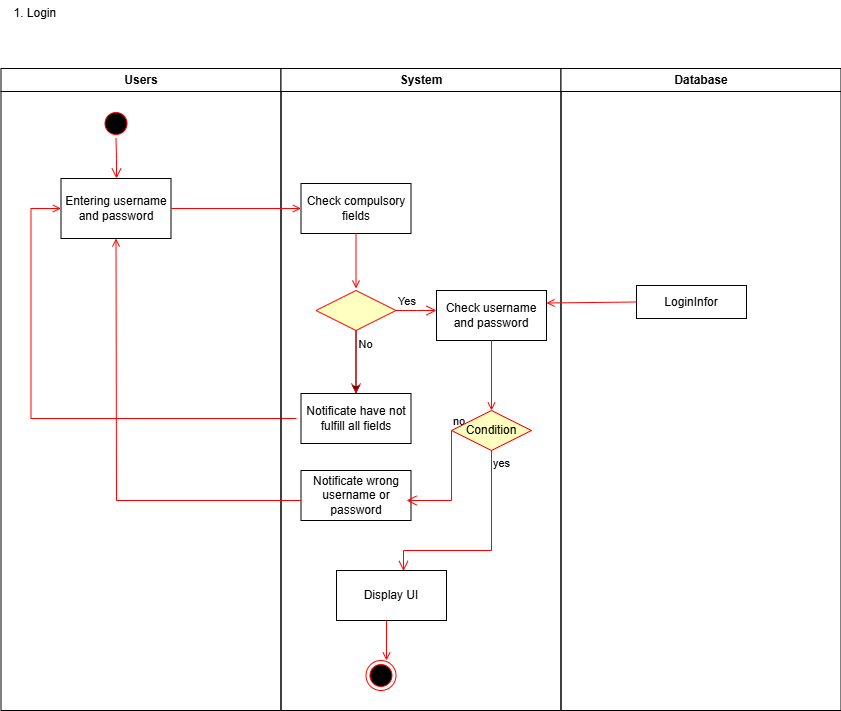

The diagram above was exported from draw.io. Its source (the exported page's mxGraphModel, read from the mxfile embedded in the PNG):
<mxGraphModel dx="946" dy="563" grid="1" gridSize="10" guides="1" tooltips="1" connect="1" arrows="1" fold="1" page="1" pageScale="1" pageWidth="1169" pageHeight="826" background="none" math="0" shadow="0">
  <root>
    <mxCell id="0" />
    <mxCell id="1" parent="0" />
    <mxCell id="2" value="Users" style="swimlane;whiteSpace=wrap" parent="1" vertex="1">
      <mxGeometry x="164.5" y="128" width="280" height="642" as="geometry" />
    </mxCell>
    <mxCell id="5" value="" style="ellipse;shape=startState;fillColor=#000000;strokeColor=#ff0000;" parent="2" vertex="1">
      <mxGeometry x="100" y="40" width="30" height="30" as="geometry" />
    </mxCell>
    <mxCell id="6" value="" style="edgeStyle=elbowEdgeStyle;elbow=horizontal;verticalAlign=bottom;endArrow=open;endSize=8;strokeColor=#FF0000;endFill=1;rounded=0" parent="2" source="5" target="7" edge="1">
      <mxGeometry x="100" y="40" as="geometry">
        <mxPoint x="115" y="110" as="targetPoint" />
      </mxGeometry>
    </mxCell>
    <mxCell id="7" value="Entering username and password" style="whiteSpace=wrap;" parent="2" vertex="1">
      <mxGeometry x="60" y="110" width="110" height="60" as="geometry" />
    </mxCell>
    <mxCell id="12" value="" style="edgeStyle=elbowEdgeStyle;elbow=horizontal;strokeColor=#FF0000;endArrow=open;endFill=1;rounded=0" parent="2" target="7" edge="1">
      <mxGeometry width="100" height="100" relative="1" as="geometry">
        <mxPoint x="295.5" y="350" as="sourcePoint" />
        <mxPoint x="260" y="190" as="targetPoint" />
        <Array as="points">
          <mxPoint x="30" y="250" />
        </Array>
      </mxGeometry>
    </mxCell>
    <mxCell id="3" value="System" style="swimlane;whiteSpace=wrap;startSize=23;" parent="1" vertex="1">
      <mxGeometry x="444.5" y="128" width="280" height="642" as="geometry" />
    </mxCell>
    <mxCell id="15" value="Check compulsory fields" style="whiteSpace=wrap;" parent="3" vertex="1">
      <mxGeometry x="20" y="115" width="110" height="50" as="geometry" />
    </mxCell>
    <mxCell id="17" value="" style="endArrow=open;strokeColor=#FF0000;endFill=1;rounded=0" parent="3" source="15" edge="1">
      <mxGeometry relative="1" as="geometry">
        <mxPoint x="75" y="220" as="targetPoint" />
      </mxGeometry>
    </mxCell>
    <mxCell id="18" value="Notificate have not fulfill all fields" style="whiteSpace=wrap;" parent="3" vertex="1">
      <mxGeometry x="20" y="325" width="110" height="50" as="geometry" />
    </mxCell>
    <mxCell id="Qy-2RuSvufK-sNUH9csb-46" value="" style="edgeStyle=orthogonalEdgeStyle;rounded=0;orthogonalLoop=1;jettySize=auto;html=1;" parent="3" source="Qy-2RuSvufK-sNUH9csb-43" target="18" edge="1">
      <mxGeometry relative="1" as="geometry" />
    </mxCell>
    <mxCell id="Qy-2RuSvufK-sNUH9csb-47" value="No" style="edgeLabel;html=1;align=center;verticalAlign=middle;resizable=0;points=[];" parent="Qy-2RuSvufK-sNUH9csb-46" connectable="0" vertex="1">
      <mxGeometry x="-0.5873" y="9" relative="1" as="geometry">
        <mxPoint as="offset" />
      </mxGeometry>
    </mxCell>
    <mxCell id="Qy-2RuSvufK-sNUH9csb-43" value="" style="rhombus;whiteSpace=wrap;html=1;fontColor=#000000;fillColor=#ffffc0;strokeColor=#ff0000;" parent="3" vertex="1">
      <mxGeometry x="35" y="222" width="80" height="40" as="geometry" />
    </mxCell>
    <mxCell id="Qy-2RuSvufK-sNUH9csb-44" value="Yes" style="edgeStyle=orthogonalEdgeStyle;html=1;align=left;verticalAlign=bottom;endArrow=open;endSize=8;strokeColor=#ff0000;rounded=0;" parent="3" source="Qy-2RuSvufK-sNUH9csb-43" edge="1">
      <mxGeometry x="-1" relative="1" as="geometry">
        <mxPoint x="155.5" y="242" as="targetPoint" />
      </mxGeometry>
    </mxCell>
    <mxCell id="Qy-2RuSvufK-sNUH9csb-45" value="" style="edgeStyle=orthogonalEdgeStyle;html=1;align=left;verticalAlign=top;endArrow=open;endSize=8;strokeColor=#ff0000;rounded=0;entryX=0.5;entryY=0;entryDx=0;entryDy=0;" parent="3" source="Qy-2RuSvufK-sNUH9csb-43" target="18" edge="1">
      <mxGeometry x="-1" relative="1" as="geometry">
        <mxPoint x="90.5" y="312" as="targetPoint" />
      </mxGeometry>
    </mxCell>
    <mxCell id="Qy-2RuSvufK-sNUH9csb-56" value="Display UI" style="whiteSpace=wrap;" parent="3" vertex="1">
      <mxGeometry x="55.5" y="502" width="110" height="50" as="geometry" />
    </mxCell>
    <mxCell id="Qy-2RuSvufK-sNUH9csb-68" value="Notificate wrong username or password" style="whiteSpace=wrap;" parent="3" vertex="1">
      <mxGeometry x="20" y="402" width="110" height="50" as="geometry" />
    </mxCell>
    <mxCell id="38" value="" style="ellipse;shape=endState;fillColor=#000000;strokeColor=#ff0000" parent="3" vertex="1">
      <mxGeometry x="85" y="592" width="30" height="30" as="geometry" />
    </mxCell>
    <mxCell id="Qy-2RuSvufK-sNUH9csb-72" value="" style="endArrow=open;strokeColor=#FF0000;endFill=1;rounded=0;" parent="3" edge="1">
      <mxGeometry relative="1" as="geometry">
        <mxPoint x="105.5" y="552" as="sourcePoint" />
        <mxPoint x="105.5" y="592" as="targetPoint" />
      </mxGeometry>
    </mxCell>
    <mxCell id="30" value="Check username and password" style="whiteSpace=wrap;" parent="3" vertex="1">
      <mxGeometry x="155.5" y="222" width="110" height="50" as="geometry" />
    </mxCell>
    <mxCell id="Qy-2RuSvufK-sNUH9csb-50" value="no" style="edgeStyle=orthogonalEdgeStyle;html=1;align=left;verticalAlign=bottom;endArrow=open;endSize=8;strokeColor=#ff0000;rounded=0;exitX=0;exitY=0.5;exitDx=0;exitDy=0;" parent="3" source="Qy-2RuSvufK-sNUH9csb-49" edge="1">
      <mxGeometry x="-1" relative="1" as="geometry">
        <mxPoint x="125.5" y="432" as="targetPoint" />
        <mxPoint x="179.5" y="361.5" as="sourcePoint" />
        <Array as="points">
          <mxPoint x="171" y="432" />
        </Array>
      </mxGeometry>
    </mxCell>
    <mxCell id="Qy-2RuSvufK-sNUH9csb-49" value="Condition" style="rhombus;whiteSpace=wrap;html=1;fontColor=#000000;fillColor=#ffffc0;strokeColor=#ff0000;" parent="3" vertex="1">
      <mxGeometry x="170.5" y="342" width="80" height="40" as="geometry" />
    </mxCell>
    <mxCell id="Qy-2RuSvufK-sNUH9csb-51" value="yes" style="edgeStyle=orthogonalEdgeStyle;html=1;align=left;verticalAlign=top;endArrow=open;endSize=8;strokeColor=#ff0000;rounded=0;entryX=0.609;entryY=0.01;entryDx=0;entryDy=0;entryPerimeter=0;" parent="3" source="Qy-2RuSvufK-sNUH9csb-49" target="Qy-2RuSvufK-sNUH9csb-56" edge="1">
      <mxGeometry x="-1" relative="1" as="geometry">
        <mxPoint x="115.5" y="482" as="targetPoint" />
        <Array as="points">
          <mxPoint x="211" y="482" />
          <mxPoint x="123" y="482" />
        </Array>
      </mxGeometry>
    </mxCell>
    <mxCell id="Qy-2RuSvufK-sNUH9csb-52" value="" style="endArrow=open;strokeColor=#FF0000;endFill=1;rounded=0;entryX=0.5;entryY=0;entryDx=0;entryDy=0;" parent="3" target="Qy-2RuSvufK-sNUH9csb-49" edge="1">
      <mxGeometry relative="1" as="geometry">
        <mxPoint x="210.5" y="272" as="sourcePoint" />
        <mxPoint x="340.5" y="272" as="targetPoint" />
      </mxGeometry>
    </mxCell>
    <mxCell id="4" value="Database" style="swimlane;whiteSpace=wrap" parent="1" vertex="1">
      <mxGeometry x="724.5" y="128" width="280" height="642" as="geometry" />
    </mxCell>
    <mxCell id="2Qne_fBV-86O_-z3NOnC-38" value="LoginInfor" style="html=1;whiteSpace=wrap;" parent="4" vertex="1">
      <mxGeometry x="75.5" y="217" width="110" height="33" as="geometry" />
    </mxCell>
    <mxCell id="9" value="" style="endArrow=open;strokeColor=#FF0000;endFill=1;rounded=0;entryX=0;entryY=0.5;entryDx=0;entryDy=0;" parent="1" source="7" target="15" edge="1">
      <mxGeometry relative="1" as="geometry" />
    </mxCell>
    <mxCell id="Qy-2RuSvufK-sNUH9csb-69" value="" style="endArrow=open;strokeColor=#FF0000;endFill=1;rounded=0;entryX=0.5;entryY=1;entryDx=0;entryDy=0;exitX=0;exitY=0.6;exitDx=0;exitDy=0;exitPerimeter=0;" parent="1" source="Qy-2RuSvufK-sNUH9csb-68" target="7" edge="1">
      <mxGeometry relative="1" as="geometry">
        <mxPoint x="280" y="560" as="sourcePoint" />
        <mxPoint x="390" y="410" as="targetPoint" />
        <Array as="points">
          <mxPoint x="280" y="560" />
        </Array>
      </mxGeometry>
    </mxCell>
    <mxCell id="Qy-2RuSvufK-sNUH9csb-74" value="1. Login&amp;nbsp;&lt;div&gt;&lt;br&gt;&lt;/div&gt;" style="text;html=1;align=center;verticalAlign=middle;resizable=0;points=[];autosize=1;strokeColor=none;fillColor=none;" parent="1" vertex="1">
      <mxGeometry x="164.5" y="60" width="70" height="40" as="geometry" />
    </mxCell>
    <mxCell id="2Qne_fBV-86O_-z3NOnC-39" value="" style="endArrow=open;strokeColor=#FF0000;endFill=1;rounded=0;entryX=1;entryY=0.25;entryDx=0;entryDy=0;exitX=0;exitY=0.5;exitDx=0;exitDy=0;" parent="1" source="2Qne_fBV-86O_-z3NOnC-38" target="30" edge="1">
      <mxGeometry relative="1" as="geometry">
        <mxPoint x="799" y="413" as="targetPoint" />
        <mxPoint x="799" y="358" as="sourcePoint" />
      </mxGeometry>
    </mxCell>
  </root>
</mxGraphModel>